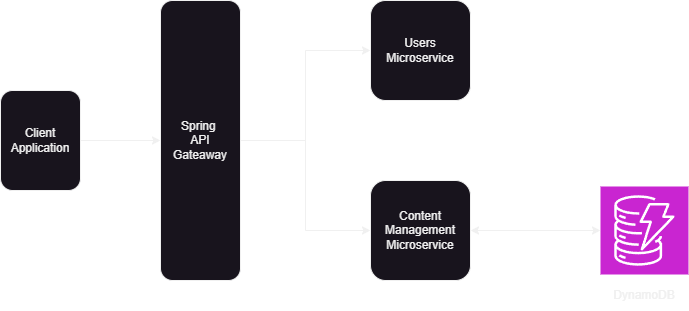

The diagram above was exported from draw.io. Its source (the exported page's mxGraphModel, read from the mxfile embedded in the PNG):
<mxGraphModel dx="1036" dy="606" grid="1" gridSize="10" guides="1" tooltips="1" connect="1" arrows="1" fold="1" page="1" pageScale="1" pageWidth="827" pageHeight="1169" math="0" shadow="0">
  <root>
    <mxCell id="0" />
    <mxCell id="1" parent="0" />
    <mxCell id="2" style="edgeStyle=orthogonalEdgeStyle;rounded=0;orthogonalLoop=1;jettySize=auto;html=1;entryX=0;entryY=0.5;entryDx=0;entryDy=0;" edge="1" source="4" target="7" parent="1">
      <mxGeometry relative="1" as="geometry" />
    </mxCell>
    <mxCell id="3" style="edgeStyle=orthogonalEdgeStyle;rounded=0;orthogonalLoop=1;jettySize=auto;html=1;entryX=0;entryY=0.5;entryDx=0;entryDy=0;" edge="1" source="4" target="8" parent="1">
      <mxGeometry relative="1" as="geometry" />
    </mxCell>
    <mxCell id="4" value="Spring&amp;nbsp;&lt;br&gt;API&lt;br&gt;Gateaway" style="rounded=1;whiteSpace=wrap;html=1;" vertex="1" parent="1">
      <mxGeometry x="240" y="160" width="80" height="280" as="geometry" />
    </mxCell>
    <mxCell id="5" value="Client&lt;br&gt;Application" style="rounded=1;whiteSpace=wrap;html=1;" vertex="1" parent="1">
      <mxGeometry x="80" y="250" width="80" height="100" as="geometry" />
    </mxCell>
    <mxCell id="6" style="edgeStyle=orthogonalEdgeStyle;rounded=0;orthogonalLoop=1;jettySize=auto;html=1;entryX=0;entryY=0.5;entryDx=0;entryDy=0;exitX=1;exitY=0.5;exitDx=0;exitDy=0;" edge="1" source="5" target="4" parent="1">
      <mxGeometry relative="1" as="geometry">
        <mxPoint x="150" y="300" as="sourcePoint" />
      </mxGeometry>
    </mxCell>
    <mxCell id="7" value="Users&lt;br&gt;Microservice" style="rounded=1;whiteSpace=wrap;html=1;" vertex="1" parent="1">
      <mxGeometry x="450" y="160" width="100" height="100" as="geometry" />
    </mxCell>
    <mxCell id="8" value="Content&lt;br&gt;Management&lt;br&gt;Microservice" style="rounded=1;whiteSpace=wrap;html=1;" vertex="1" parent="1">
      <mxGeometry x="450" y="340" width="100" height="100" as="geometry" />
    </mxCell>
    <mxCell id="9" value="" style="sketch=0;points=[[0,0,0],[0.25,0,0],[0.5,0,0],[0.75,0,0],[1,0,0],[0,1,0],[0.25,1,0],[0.5,1,0],[0.75,1,0],[1,1,0],[0,0.25,0],[0,0.5,0],[0,0.75,0],[1,0.25,0],[1,0.5,0],[1,0.75,0]];outlineConnect=0;fontColor=#232F3E;fillColor=#C925D1;strokeColor=#ffffff;dashed=0;verticalLabelPosition=bottom;verticalAlign=top;align=center;html=1;fontSize=12;fontStyle=0;aspect=fixed;shape=mxgraph.aws4.resourceIcon;resIcon=mxgraph.aws4.dynamodb;" vertex="1" parent="1">
      <mxGeometry x="680" y="346" width="88" height="88" as="geometry" />
    </mxCell>
    <mxCell id="10" style="edgeStyle=orthogonalEdgeStyle;rounded=0;orthogonalLoop=1;jettySize=auto;html=1;entryX=0;entryY=0.5;entryDx=0;entryDy=0;entryPerimeter=0;startArrow=classic;startFill=1;" edge="1" source="8" target="9" parent="1">
      <mxGeometry relative="1" as="geometry" />
    </mxCell>
    <mxCell id="11" value="DynamoDB" style="text;html=1;align=center;verticalAlign=middle;whiteSpace=wrap;rounded=0;" vertex="1" parent="1">
      <mxGeometry x="694" y="440" width="60" height="30" as="geometry" />
    </mxCell>
  </root>
</mxGraphModel>